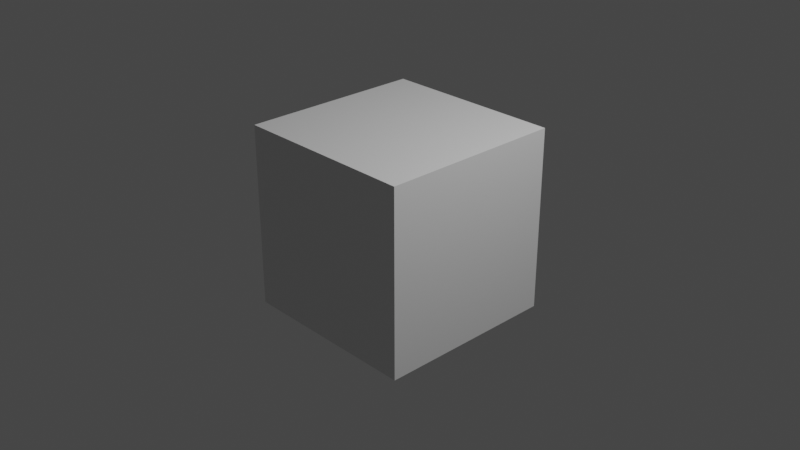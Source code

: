 # Source: AnimatedLamp001.blend  (saved by Blender 2.91.10; exported with 4.5.12 LTS)
import bpy
from mathutils import Matrix  # noqa: F401  (used for matrix-valued properties, if any)

bpy.ops.wm.read_factory_settings(use_empty=True)
scene = bpy.context.scene
scene.name = 'Scene'

# ---- collections
col_collection = bpy.data.collections.new('Collection'); scene.collection.children.link(col_collection)

# ---- materials (node trees are filled in below, after node groups)
mat_material = bpy.data.materials.new('Material')
mat_material.alpha_threshold = 0.0
mat_material.line_color = (0.0, 0.0, 0.0, 1.0)

# ---- material node trees
mat_material.use_nodes = True; mat_material.node_tree.nodes.clear()
_N = mat_material.node_tree.nodes; _L = mat_material.node_tree.links
n0 = _N.new('ShaderNodeOutputMaterial'); n0.name = 'Material Output'; n0.location = (300, 300)
n1 = _N.new('ShaderNodeBsdfPrincipled'); n1.name = 'Principled BSDF'; n1.location = (10, 300)
n1.distribution = 'GGX'
n1.subsurface_method = 'BURLEY'
n1.inputs[2].default_value = 0.4
n1.inputs[3].default_value = 1.45
n1.inputs[27].default_value = (0.0, 0.0, 0.0, 1.0)
n1.inputs[28].default_value = 1.0
_L.new(n1.outputs[0], n0.inputs[0])
n0.is_active_output = True

# ---- world
world_world = bpy.data.worlds.new('World'); scene.world = world_world
world_world.use_nodes = True; world_world.node_tree.nodes.clear()
_N = world_world.node_tree.nodes; _L = world_world.node_tree.links
n0 = _N.new('ShaderNodeOutputWorld'); n0.name = 'World Output'; n0.location = (300, 300)
n1 = _N.new('ShaderNodeBackground'); n1.name = 'Background'; n1.location = (10, 300)
n1.inputs[0].default_value = (0.05088, 0.05088, 0.05088, 1.0)
_L.new(n1.outputs[0], n0.inputs[0])
n0.is_active_output = True
world_world.color = (0.05088, 0.05088, 0.05088)
world_world.use_sun_shadow = False
world_world.sun_shadow_jitter_overblur = 0.0

# ---- cameras
cam_camera = bpy.data.cameras.new('Camera')
cam_camera.clip_end = 100.0
cam_camera.ortho_scale = 7.314

# ---- lights
light_light = bpy.data.lights.new('Light', 'POINT')
light_light.transmission_factor = 0.0
light_light.energy = 1000.0
light_light.shadow_soft_size = 0.1
light_light.shadow_maximum_resolution = 0.006
light_light.use_absolute_resolution = True

# ---- meshes
me_cube = bpy.data.meshes.new('Cube')
me_cube.from_pydata([(1.0, 1.0, 1.0), (1.0, 1.0, -1.0), (1.0, -1.0, 1.0), (1.0, -1.0, -1.0), (-1.0, 1.0, 1.0), (-1.0, 1.0, -1.0), (-1.0, -1.0, 1.0), (-1.0, -1.0, -1.0)], [], [(0, 4, 6, 2), (3, 2, 6, 7), (7, 6, 4, 5), (5, 1, 3, 7), (1, 0, 2, 3), (5, 4, 0, 1)])
_uv = me_cube.uv_layers.new(name='UVMap')
_uv.uv.foreach_set('vector', [0.625, 0.5, 0.875, 0.5, 0.875, 0.75, 0.625, 0.75, 0.375, 0.75, 0.625, 0.75, 0.625, 1.0, 0.375, 1.0, 0.375, 0.0, 0.625, 0.0, 0.625, 0.25, 0.375, 0.25, 0.125, 0.5, 0.375, 0.5, 0.375, 0.75, 0.125, 0.75, 0.375, 0.5, 0.625, 0.5, 0.625, 0.75, 0.375, 0.75, 0.375, 0.25, 0.625, 0.25, 0.625, 0.5, 0.375, 0.5])
me_cube.materials.append(mat_material)
me_cube.use_remesh_preserve_volume = False
me_cube.use_remesh_preserve_attributes = False
me_cube.use_mirror_vertex_groups = False
me_cube.update()

# ---- objects
ob_cube = bpy.data.objects.new('Cube', me_cube)
ob_light = bpy.data.objects.new('Light', light_light)
ob_camera = bpy.data.objects.new('Camera', cam_camera)

# ---- transforms, parenting, visibility, modifiers, constraints
ob_cube.location = (0.0, 0.0, 0.0)
ob_cube.lock_rotations_4d = False
ob_cube.empty_display_type = 'ARROWS'
ob_cube.lineart.crease_threshold = 0.0
ob_light.location = (4.076, 1.005, 5.904)
ob_light.rotation_euler = (0.6503, 0.05522, 1.866)
ob_light.lock_rotations_4d = False
ob_light.empty_display_type = 'ARROWS'
ob_light.color = (0.0, 0.0, 0.0, 0.0)
ob_light.lineart.crease_threshold = 0.0
ob_camera.location = (7.359, -6.926, 4.958)
ob_camera.rotation_euler = (1.109, 0.0, 0.8149)
ob_camera.lock_rotations_4d = False
ob_camera.empty_display_type = 'ARROWS'
ob_camera.color = (0.0, 0.0, 0.0, 0.0)
ob_camera.display_type = 'WIRE'
ob_camera.lineart.crease_threshold = 0.0

# ---- collection membership
col_collection.objects.link(ob_cube)
col_collection.objects.link(ob_light)
col_collection.objects.link(ob_camera)

# ---- scene / render settings (as saved in the file)
scene.camera = ob_camera
scene.frame_start = 1; scene.frame_end = 300; scene.frame_set(1)
scene.render.engine = 'CYCLES'
scene.render.fps = 30
scene.cycles.use_denoising = False
scene.cycles.samples = 128
scene.cycles.sampling_pattern = 'TABULATED_SOBOL'
scene.cycles.use_adaptive_sampling = False
scene.cycles.use_light_tree = False
scene.view_settings.view_transform = 'Filmic'
bpy.context.view_layer.update()
